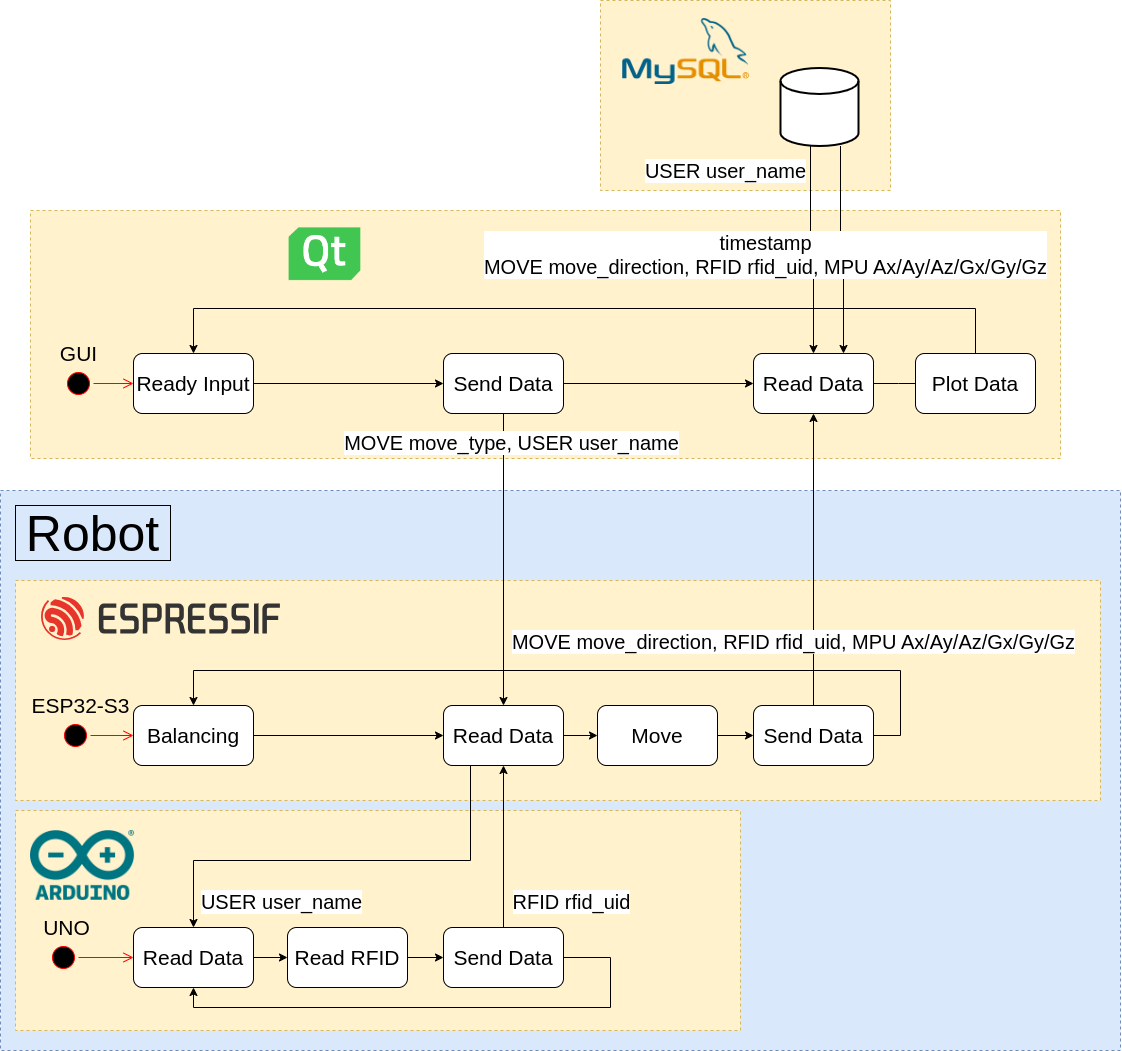

The diagram above was exported from draw.io. Its source (the exported page's mxGraphModel, read from the mxfile embedded in the PNG):
<mxGraphModel dx="2300" dy="1292" grid="1" gridSize="10" guides="1" tooltips="1" connect="1" arrows="1" fold="1" page="1" pageScale="1" pageWidth="827" pageHeight="1169" math="0" shadow="0">
  <root>
    <mxCell id="0" />
    <mxCell id="1" parent="0" />
    <mxCell id="drd_UBYOjxt4yphItiz5-10" value="" style="rounded=0;whiteSpace=wrap;html=1;dashed=1;fillColor=#dae8fc;strokeColor=#6c8ebf;fontSize=21;" vertex="1" parent="1">
      <mxGeometry x="30" y="520" width="1120" height="560" as="geometry" />
    </mxCell>
    <mxCell id="drd_UBYOjxt4yphItiz5-23" value="&lt;font style=&quot;font-size: 50px;&quot;&gt;Robot&lt;/font&gt;" style="rounded=0;whiteSpace=wrap;html=1;fillColor=none;" vertex="1" parent="1">
      <mxGeometry x="45" y="535" width="155" height="55" as="geometry" />
    </mxCell>
    <mxCell id="drd_UBYOjxt4yphItiz5-13" value="" style="rounded=0;whiteSpace=wrap;html=1;dashed=1;fillColor=#fff2cc;strokeColor=#d6b656;fontSize=21;" vertex="1" parent="1">
      <mxGeometry x="45" y="610" width="1085" height="220" as="geometry" />
    </mxCell>
    <mxCell id="drd_UBYOjxt4yphItiz5-12" value="" style="rounded=0;whiteSpace=wrap;html=1;dashed=1;fillColor=#fff2cc;strokeColor=#d6b656;fontSize=21;" vertex="1" parent="1">
      <mxGeometry x="45" y="840" width="725" height="220" as="geometry" />
    </mxCell>
    <mxCell id="drd_UBYOjxt4yphItiz5-5" value="" style="rounded=0;whiteSpace=wrap;html=1;dashed=1;fillColor=#fff2cc;strokeColor=#d6b656;fontSize=21;" vertex="1" parent="1">
      <mxGeometry x="60" y="240" width="1030" height="248" as="geometry" />
    </mxCell>
    <mxCell id="drd_UBYOjxt4yphItiz5-4" value="" style="rounded=0;whiteSpace=wrap;html=1;dashed=1;fillColor=#fff2cc;strokeColor=#d6b656;fontSize=21;" vertex="1" parent="1">
      <mxGeometry x="630" y="30" width="290" height="190" as="geometry" />
    </mxCell>
    <mxCell id="33NtH2bwTqRvECGnPrtr-28" style="edgeStyle=orthogonalEdgeStyle;rounded=0;orthogonalLoop=1;jettySize=auto;html=1;entryX=0;entryY=0.5;entryDx=0;entryDy=0;fontSize=21;" parent="1" source="33NtH2bwTqRvECGnPrtr-4" target="33NtH2bwTqRvECGnPrtr-23" edge="1">
      <mxGeometry relative="1" as="geometry" />
    </mxCell>
    <mxCell id="drd_UBYOjxt4yphItiz5-28" style="edgeStyle=orthogonalEdgeStyle;rounded=0;orthogonalLoop=1;jettySize=auto;html=1;entryX=0.5;entryY=0;entryDx=0;entryDy=0;" edge="1" parent="1" source="33NtH2bwTqRvECGnPrtr-4" target="33NtH2bwTqRvECGnPrtr-48">
      <mxGeometry relative="1" as="geometry">
        <Array as="points">
          <mxPoint x="500" y="890" />
          <mxPoint x="223" y="890" />
        </Array>
      </mxGeometry>
    </mxCell>
    <mxCell id="33NtH2bwTqRvECGnPrtr-4" value="Read Data" style="rounded=1;whiteSpace=wrap;html=1;fontSize=21;" parent="1" vertex="1">
      <mxGeometry x="473" y="735" width="120" height="60" as="geometry" />
    </mxCell>
    <mxCell id="33NtH2bwTqRvECGnPrtr-14" value="" style="edgeStyle=orthogonalEdgeStyle;rounded=0;orthogonalLoop=1;jettySize=auto;html=1;fontSize=21;" parent="1" source="33NtH2bwTqRvECGnPrtr-13" target="33NtH2bwTqRvECGnPrtr-4" edge="1">
      <mxGeometry relative="1" as="geometry" />
    </mxCell>
    <mxCell id="33NtH2bwTqRvECGnPrtr-13" value="Balancing" style="rounded=1;whiteSpace=wrap;html=1;fontSize=21;" parent="1" vertex="1">
      <mxGeometry x="163" y="735" width="120" height="60" as="geometry" />
    </mxCell>
    <mxCell id="33NtH2bwTqRvECGnPrtr-19" value="" style="ellipse;html=1;shape=startState;fillColor=#000000;strokeColor=#ff0000;fontSize=21;" parent="1" vertex="1">
      <mxGeometry x="93" y="398" width="30" height="30" as="geometry" />
    </mxCell>
    <mxCell id="33NtH2bwTqRvECGnPrtr-20" value="" style="edgeStyle=orthogonalEdgeStyle;html=1;verticalAlign=bottom;endArrow=open;endSize=8;strokeColor=#ff0000;rounded=0;exitX=1;exitY=0.5;exitDx=0;exitDy=0;fontSize=21;" parent="1" source="33NtH2bwTqRvECGnPrtr-19" target="33NtH2bwTqRvECGnPrtr-31" edge="1">
      <mxGeometry relative="1" as="geometry">
        <mxPoint x="163" y="413" as="targetPoint" />
      </mxGeometry>
    </mxCell>
    <mxCell id="33NtH2bwTqRvECGnPrtr-21" value="GUI" style="text;html=1;align=center;verticalAlign=middle;resizable=0;points=[];autosize=1;strokeColor=none;fillColor=none;fontSize=21;" parent="1" vertex="1">
      <mxGeometry x="78" y="363" width="60" height="40" as="geometry" />
    </mxCell>
    <mxCell id="33NtH2bwTqRvECGnPrtr-30" style="edgeStyle=orthogonalEdgeStyle;rounded=0;orthogonalLoop=1;jettySize=auto;html=1;entryX=0.5;entryY=0;entryDx=0;entryDy=0;exitX=1;exitY=0.5;exitDx=0;exitDy=0;fontSize=21;" parent="1" source="33NtH2bwTqRvECGnPrtr-35" target="33NtH2bwTqRvECGnPrtr-13" edge="1">
      <mxGeometry relative="1" as="geometry">
        <Array as="points">
          <mxPoint x="930" y="765" />
          <mxPoint x="930" y="700" />
          <mxPoint x="223" y="700" />
        </Array>
      </mxGeometry>
    </mxCell>
    <mxCell id="33NtH2bwTqRvECGnPrtr-36" value="" style="edgeStyle=orthogonalEdgeStyle;rounded=0;orthogonalLoop=1;jettySize=auto;html=1;fontSize=21;" parent="1" source="33NtH2bwTqRvECGnPrtr-23" target="33NtH2bwTqRvECGnPrtr-35" edge="1">
      <mxGeometry relative="1" as="geometry" />
    </mxCell>
    <mxCell id="33NtH2bwTqRvECGnPrtr-23" value="Move" style="rounded=1;whiteSpace=wrap;html=1;fontSize=21;" parent="1" vertex="1">
      <mxGeometry x="627" y="735" width="120" height="60" as="geometry" />
    </mxCell>
    <mxCell id="33NtH2bwTqRvECGnPrtr-33" value="" style="edgeStyle=orthogonalEdgeStyle;rounded=0;orthogonalLoop=1;jettySize=auto;html=1;fontSize=21;" parent="1" source="33NtH2bwTqRvECGnPrtr-31" target="33NtH2bwTqRvECGnPrtr-32" edge="1">
      <mxGeometry relative="1" as="geometry" />
    </mxCell>
    <mxCell id="33NtH2bwTqRvECGnPrtr-31" value="Ready Input" style="rounded=1;whiteSpace=wrap;html=1;fontSize=21;" parent="1" vertex="1">
      <mxGeometry x="163" y="383" width="120" height="60" as="geometry" />
    </mxCell>
    <mxCell id="33NtH2bwTqRvECGnPrtr-37" style="edgeStyle=orthogonalEdgeStyle;rounded=0;orthogonalLoop=1;jettySize=auto;html=1;entryX=0.5;entryY=0;entryDx=0;entryDy=0;fontSize=21;" parent="1" source="33NtH2bwTqRvECGnPrtr-32" target="33NtH2bwTqRvECGnPrtr-4" edge="1">
      <mxGeometry relative="1" as="geometry" />
    </mxCell>
    <mxCell id="drd_UBYOjxt4yphItiz5-24" value="MOVE move_type, USER user_name" style="edgeLabel;html=1;align=center;verticalAlign=middle;resizable=0;points=[];fontSize=20;" vertex="1" connectable="0" parent="33NtH2bwTqRvECGnPrtr-37">
      <mxGeometry x="0.4677" relative="1" as="geometry">
        <mxPoint x="7" y="-187" as="offset" />
      </mxGeometry>
    </mxCell>
    <mxCell id="33NtH2bwTqRvECGnPrtr-39" style="edgeStyle=orthogonalEdgeStyle;rounded=0;orthogonalLoop=1;jettySize=auto;html=1;entryX=0;entryY=0.5;entryDx=0;entryDy=0;fontSize=21;" parent="1" source="33NtH2bwTqRvECGnPrtr-32" target="33NtH2bwTqRvECGnPrtr-34" edge="1">
      <mxGeometry relative="1" as="geometry" />
    </mxCell>
    <mxCell id="33NtH2bwTqRvECGnPrtr-32" value="Send Data" style="rounded=1;whiteSpace=wrap;html=1;fontSize=21;" parent="1" vertex="1">
      <mxGeometry x="473" y="383" width="120" height="60" as="geometry" />
    </mxCell>
    <mxCell id="33NtH2bwTqRvECGnPrtr-41" value="" style="edgeStyle=orthogonalEdgeStyle;rounded=0;orthogonalLoop=1;jettySize=auto;html=1;fontSize=21;" parent="1" source="33NtH2bwTqRvECGnPrtr-34" edge="1">
      <mxGeometry relative="1" as="geometry">
        <mxPoint x="953" y="413" as="targetPoint" />
      </mxGeometry>
    </mxCell>
    <mxCell id="33NtH2bwTqRvECGnPrtr-34" value="Read Data" style="rounded=1;whiteSpace=wrap;html=1;fontSize=21;" parent="1" vertex="1">
      <mxGeometry x="783" y="383" width="120" height="60" as="geometry" />
    </mxCell>
    <mxCell id="33NtH2bwTqRvECGnPrtr-35" value="Send Data" style="rounded=1;whiteSpace=wrap;html=1;fontSize=21;" parent="1" vertex="1">
      <mxGeometry x="783" y="735" width="120" height="60" as="geometry" />
    </mxCell>
    <mxCell id="33NtH2bwTqRvECGnPrtr-38" style="edgeStyle=orthogonalEdgeStyle;rounded=0;orthogonalLoop=1;jettySize=auto;html=1;entryX=0.5;entryY=1;entryDx=0;entryDy=0;fontSize=21;" parent="1" source="33NtH2bwTqRvECGnPrtr-35" target="33NtH2bwTqRvECGnPrtr-34" edge="1">
      <mxGeometry relative="1" as="geometry" />
    </mxCell>
    <mxCell id="drd_UBYOjxt4yphItiz5-14" style="edgeStyle=orthogonalEdgeStyle;rounded=0;orthogonalLoop=1;jettySize=auto;html=1;entryX=0.5;entryY=0;entryDx=0;entryDy=0;fontSize=21;" edge="1" parent="1" source="33NtH2bwTqRvECGnPrtr-40" target="33NtH2bwTqRvECGnPrtr-31">
      <mxGeometry relative="1" as="geometry">
        <Array as="points">
          <mxPoint x="1005" y="338" />
          <mxPoint x="223" y="338" />
        </Array>
      </mxGeometry>
    </mxCell>
    <mxCell id="33NtH2bwTqRvECGnPrtr-40" value="Plot Data" style="rounded=1;whiteSpace=wrap;html=1;fontSize=21;" parent="1" vertex="1">
      <mxGeometry x="945" y="383" width="120" height="60" as="geometry" />
    </mxCell>
    <mxCell id="drd_UBYOjxt4yphItiz5-31" style="edgeStyle=orthogonalEdgeStyle;rounded=0;orthogonalLoop=1;jettySize=auto;html=1;" edge="1" parent="1" source="33NtH2bwTqRvECGnPrtr-42" target="33NtH2bwTqRvECGnPrtr-34">
      <mxGeometry relative="1" as="geometry">
        <Array as="points">
          <mxPoint x="840" y="279" />
          <mxPoint x="843" y="279" />
        </Array>
      </mxGeometry>
    </mxCell>
    <mxCell id="drd_UBYOjxt4yphItiz5-32" style="edgeStyle=orthogonalEdgeStyle;rounded=0;orthogonalLoop=1;jettySize=auto;html=1;entryX=0.75;entryY=0;entryDx=0;entryDy=0;" edge="1" parent="1" source="33NtH2bwTqRvECGnPrtr-42" target="33NtH2bwTqRvECGnPrtr-34">
      <mxGeometry relative="1" as="geometry">
        <Array as="points">
          <mxPoint x="870" y="279" />
          <mxPoint x="873" y="279" />
        </Array>
      </mxGeometry>
    </mxCell>
    <mxCell id="33NtH2bwTqRvECGnPrtr-42" value="" style="strokeWidth=2;html=1;shape=mxgraph.flowchart.database;whiteSpace=wrap;fontSize=21;" parent="1" vertex="1">
      <mxGeometry x="810" y="97.5" width="78" height="78" as="geometry" />
    </mxCell>
    <mxCell id="33NtH2bwTqRvECGnPrtr-45" value="" style="ellipse;html=1;shape=startState;fillColor=#000000;strokeColor=#ff0000;fontSize=21;" parent="1" vertex="1">
      <mxGeometry x="90" y="750" width="30" height="30" as="geometry" />
    </mxCell>
    <mxCell id="33NtH2bwTqRvECGnPrtr-46" value="" style="edgeStyle=orthogonalEdgeStyle;html=1;verticalAlign=bottom;endArrow=open;endSize=8;strokeColor=#ff0000;rounded=0;exitX=1;exitY=0.5;exitDx=0;exitDy=0;entryX=0;entryY=0.5;entryDx=0;entryDy=0;fontSize=21;" parent="1" source="33NtH2bwTqRvECGnPrtr-45" target="33NtH2bwTqRvECGnPrtr-13" edge="1">
      <mxGeometry relative="1" as="geometry">
        <mxPoint x="150" y="750" as="targetPoint" />
      </mxGeometry>
    </mxCell>
    <mxCell id="33NtH2bwTqRvECGnPrtr-47" style="edgeStyle=orthogonalEdgeStyle;rounded=0;orthogonalLoop=1;jettySize=auto;html=1;entryX=0;entryY=0.5;entryDx=0;entryDy=0;fontSize=21;" parent="1" source="33NtH2bwTqRvECGnPrtr-48" target="33NtH2bwTqRvECGnPrtr-52" edge="1">
      <mxGeometry relative="1" as="geometry" />
    </mxCell>
    <mxCell id="33NtH2bwTqRvECGnPrtr-48" value="Read Data" style="rounded=1;whiteSpace=wrap;html=1;fontSize=21;" parent="1" vertex="1">
      <mxGeometry x="163" y="957" width="120" height="60" as="geometry" />
    </mxCell>
    <mxCell id="33NtH2bwTqRvECGnPrtr-51" value="" style="edgeStyle=orthogonalEdgeStyle;rounded=0;orthogonalLoop=1;jettySize=auto;html=1;fontSize=21;" parent="1" source="33NtH2bwTqRvECGnPrtr-52" target="33NtH2bwTqRvECGnPrtr-53" edge="1">
      <mxGeometry relative="1" as="geometry" />
    </mxCell>
    <mxCell id="33NtH2bwTqRvECGnPrtr-52" value="Read RFID" style="rounded=1;whiteSpace=wrap;html=1;fontSize=21;" parent="1" vertex="1">
      <mxGeometry x="317" y="957" width="120" height="60" as="geometry" />
    </mxCell>
    <mxCell id="drd_UBYOjxt4yphItiz5-15" style="edgeStyle=orthogonalEdgeStyle;rounded=0;orthogonalLoop=1;jettySize=auto;html=1;fontSize=21;" edge="1" parent="1" source="33NtH2bwTqRvECGnPrtr-53" target="33NtH2bwTqRvECGnPrtr-4">
      <mxGeometry relative="1" as="geometry" />
    </mxCell>
    <mxCell id="drd_UBYOjxt4yphItiz5-26" style="edgeStyle=orthogonalEdgeStyle;rounded=0;orthogonalLoop=1;jettySize=auto;html=1;entryX=0.5;entryY=1;entryDx=0;entryDy=0;exitX=1;exitY=0.5;exitDx=0;exitDy=0;" edge="1" parent="1" source="33NtH2bwTqRvECGnPrtr-53" target="33NtH2bwTqRvECGnPrtr-48">
      <mxGeometry relative="1" as="geometry">
        <Array as="points">
          <mxPoint x="640" y="987" />
          <mxPoint x="640" y="1037" />
          <mxPoint x="223" y="1037" />
        </Array>
      </mxGeometry>
    </mxCell>
    <mxCell id="33NtH2bwTqRvECGnPrtr-53" value="Send Data" style="rounded=1;whiteSpace=wrap;html=1;fontSize=21;" parent="1" vertex="1">
      <mxGeometry x="473" y="957" width="120" height="60" as="geometry" />
    </mxCell>
    <mxCell id="33NtH2bwTqRvECGnPrtr-54" value="" style="ellipse;html=1;shape=startState;fillColor=#000000;strokeColor=#ff0000;fontSize=21;" parent="1" vertex="1">
      <mxGeometry x="78" y="972" width="30" height="30" as="geometry" />
    </mxCell>
    <mxCell id="33NtH2bwTqRvECGnPrtr-55" value="" style="edgeStyle=orthogonalEdgeStyle;html=1;verticalAlign=bottom;endArrow=open;endSize=8;strokeColor=#ff0000;rounded=0;exitX=1;exitY=0.5;exitDx=0;exitDy=0;entryX=0;entryY=0.5;entryDx=0;entryDy=0;fontSize=21;" parent="1" source="33NtH2bwTqRvECGnPrtr-54" target="33NtH2bwTqRvECGnPrtr-48" edge="1">
      <mxGeometry relative="1" as="geometry">
        <mxPoint x="151" y="987" as="targetPoint" />
      </mxGeometry>
    </mxCell>
    <mxCell id="drd_UBYOjxt4yphItiz5-1" value="ESP32-S3" style="text;html=1;align=center;verticalAlign=middle;resizable=0;points=[];autosize=1;strokeColor=none;fillColor=none;fontSize=21;" vertex="1" parent="1">
      <mxGeometry x="50" y="715" width="120" height="40" as="geometry" />
    </mxCell>
    <mxCell id="drd_UBYOjxt4yphItiz5-2" value="&lt;b style=&quot;font-weight: normal; font-size: 21px;&quot; id=&quot;docs-internal-guid-955b8c78-7fff-e6c4-80dd-f1ec94e543e3&quot;&gt;&lt;img width=&quot;127px;&quot; height=&quot;66px;&quot; src=&quot;https://lh7-us.googleusercontent.com/dIwJv9zR1FUPqqaKC-dZnxTy6B2XPugMAEPn1Hu-gofcPbCdLzsD3UtXkoMMoIXaWn1LgLw7Na47gozjYI-phD3A6821MLCPfHnBAD8DIv-8Zb1vSxMfvawCNS8rzACVYbYBY4EsPddIY4j-C7kznVFSPg=s2048&quot; style=&quot;font-size: 21px;&quot;&gt;&lt;/b&gt;" style="text;whiteSpace=wrap;html=1;fontSize=21;" vertex="1" parent="1">
      <mxGeometry x="650" y="40.5" width="140" height="75" as="geometry" />
    </mxCell>
    <mxCell id="drd_UBYOjxt4yphItiz5-7" value="" style="shape=image;verticalLabelPosition=bottom;labelBackgroundColor=default;verticalAlign=top;aspect=fixed;imageAspect=0;image=https://i.namu.wiki/i/wQWWmUu5_mkLLD8h6OgnRerE88PqnaR4zYeGGjiOU-o2oAUdtG2jOnZqolS2pDXDMtqIRV2Ldj6l3V2lk4789bAdQkYdZYpuO6qXUnk2GiZYjzf-Tas0pOOUkFno5V9k1soDo0-wVtIpIfkue53G6Q.svg;fontSize=21;" vertex="1" parent="1">
      <mxGeometry x="88" y="258" width="213.29" height="63" as="geometry" />
    </mxCell>
    <mxCell id="drd_UBYOjxt4yphItiz5-8" value="" style="shape=image;verticalLabelPosition=bottom;labelBackgroundColor=default;verticalAlign=top;aspect=fixed;imageAspect=0;image=https://www.incredibuild.com/wp-content/uploads/2021/03/qT01-1.png;fontSize=21;" vertex="1" parent="1">
      <mxGeometry x="310" y="239.5" width="88.79" height="88.5" as="geometry" />
    </mxCell>
    <mxCell id="drd_UBYOjxt4yphItiz5-9" value="UNO" style="text;html=1;align=center;verticalAlign=middle;resizable=0;points=[];autosize=1;strokeColor=none;fillColor=none;fontSize=21;" vertex="1" parent="1">
      <mxGeometry x="61" y="937" width="70" height="40" as="geometry" />
    </mxCell>
    <mxCell id="drd_UBYOjxt4yphItiz5-16" value="" style="shape=image;verticalLabelPosition=bottom;labelBackgroundColor=default;verticalAlign=top;aspect=fixed;imageAspect=0;image=https://www.espressif.com/sites/all/themes/espressif/logo-black.svg;fontSize=21;" vertex="1" parent="1">
      <mxGeometry x="71" y="627" width="238.89" height="43" as="geometry" />
    </mxCell>
    <mxCell id="drd_UBYOjxt4yphItiz5-19" value="" style="shape=image;verticalLabelPosition=bottom;labelBackgroundColor=default;verticalAlign=top;aspect=fixed;imageAspect=0;image=https://upload.wikimedia.org/wikipedia/commons/thumb/5/5b/Arduino_Logo_Registered.svg/220px-Arduino_Logo_Registered.svg.png;fontSize=21;" vertex="1" parent="1">
      <mxGeometry x="60" y="860" width="104.06" height="70" as="geometry" />
    </mxCell>
    <mxCell id="drd_UBYOjxt4yphItiz5-25" value="MOVE move_direction, RFID rfid_uid, MPU Ax/Ay/Az/Gx/Gy/Gz" style="edgeLabel;html=1;align=center;verticalAlign=middle;resizable=0;points=[];fontSize=20;" vertex="1" connectable="0" parent="1">
      <mxGeometry x="829.0000000000005" y="669.9957142857143" as="geometry">
        <mxPoint x="-7" as="offset" />
      </mxGeometry>
    </mxCell>
    <mxCell id="drd_UBYOjxt4yphItiz5-27" value="RFID rfid_uid" style="edgeLabel;html=1;align=center;verticalAlign=middle;resizable=0;points=[];fontSize=20;" vertex="1" connectable="0" parent="1">
      <mxGeometry x="600.0000000000005" y="929.9957142857143" as="geometry" />
    </mxCell>
    <mxCell id="drd_UBYOjxt4yphItiz5-29" value="USER user_name" style="edgeLabel;html=1;align=center;verticalAlign=middle;resizable=0;points=[];fontSize=20;" vertex="1" connectable="0" parent="1">
      <mxGeometry x="310.00000000000045" y="929.9957142857143" as="geometry" />
    </mxCell>
    <mxCell id="drd_UBYOjxt4yphItiz5-30" value="timestamp&lt;br&gt;MOVE move_direction, RFID rfid_uid, MPU Ax/Ay/Az/Gx/Gy/Gz" style="edgeLabel;html=1;align=center;verticalAlign=middle;resizable=0;points=[];fontSize=20;" vertex="1" connectable="0" parent="1">
      <mxGeometry x="810.0000000000005" y="283.74571428571426" as="geometry">
        <mxPoint x="-16" y="-1" as="offset" />
      </mxGeometry>
    </mxCell>
    <mxCell id="drd_UBYOjxt4yphItiz5-33" value="USER user_name" style="edgeLabel;html=1;align=center;verticalAlign=middle;resizable=0;points=[];fontSize=20;" vertex="1" connectable="0" parent="1">
      <mxGeometry x="770.0000000000005" y="199.99571428571426" as="geometry">
        <mxPoint x="-16" y="-1" as="offset" />
      </mxGeometry>
    </mxCell>
  </root>
</mxGraphModel>